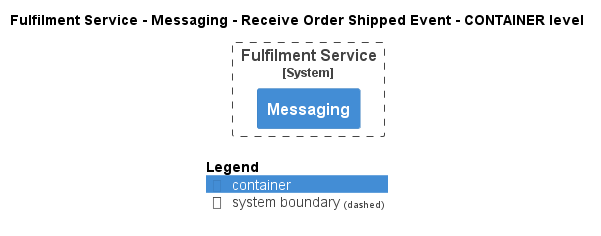

The diagram above was rendered by PlantUML. Its source (embedded in the PNG):
@startuml
!pragma layout smetana
!include ..\..\..\..\..\..\.c4s\C4_Container.puml

AddElementTag("state:new", $bgColor=green, $fontColor=#ffffff, $borderColor=green, $shadowing="False")
AddElementTag("state:changed", $bgColor=orange, $fontColor=#ffffff, $borderColor=orange, $shadowing="False")
AddElementTag("state:removed", $bgColor=red, $fontColor=#ffffff, $borderColor=red, $shadowing="False")

AddRelTag("state:new", $textColor=green, $lineColor=green)
AddRelTag("state:changed", $textColor=orange, $lineColor=orange)
AddRelTag("state:removed", $textColor=red, $lineColor=red)

SHOW_PERSON_PORTRAIT()
LAYOUT_TOP_DOWN()

skinparam linetype polyline

title Fulfilment Service - Messaging - Receive Order Shipped Event - CONTAINER level


System_Boundary(ECommercePlatform.SoftwareSystems.FulfilmentService, "Fulfilment Service") {
    Container(ECommercePlatform.SoftwareSystems.FulfilmentService.Containers.Messaging, "Messaging", "", "")
}



SHOW_LEGEND()
@enduml